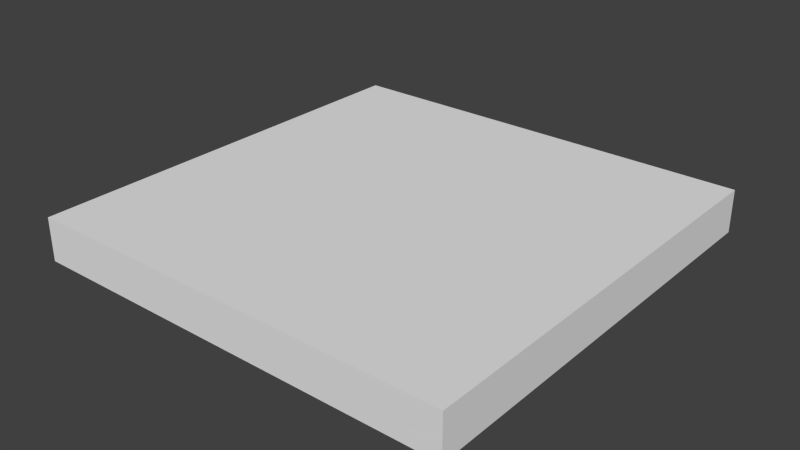 # Source: saw.blend  (saved by Blender 2.68.0; exported with 4.5.12 LTS)
import bpy
from mathutils import Matrix  # noqa: F401  (used for matrix-valued properties, if any)

bpy.ops.wm.read_factory_settings(use_empty=True)
scene = bpy.context.scene
scene.name = 'Scene'

# ---- collections
col_collection_1 = bpy.data.collections.new('Collection 1'); scene.collection.children.link(col_collection_1)

# ---- materials (node trees are filled in below, after node groups)
mat_saw = bpy.data.materials.new('saw')
mat_saw.alpha_threshold = 0.0
mat_saw.use_transparent_shadow = False
mat_saw.preview_render_type = 'CUBE'
mat_saw.roughness = 0.5
mat_saw.line_color = (0.0, 0.0, 0.0, 1.0)

# ---- material node trees

# ---- world
world_world = bpy.data.worlds.new('World'); scene.world = world_world
world_world.color = (0.05088, 0.05088, 0.05088)
world_world.use_sun_shadow = False
world_world.sun_shadow_jitter_overblur = 0.0
world_world.cycles.sampling_method = 'MANUAL'
world_world.cycles.sample_map_resolution = 256

# ---- meshes
me_saw = bpy.data.meshes.new('saw')
me_saw.from_pydata([(-0.5, -0.5, -0.05), (-0.5, 0.5, -0.05), (0.5, 0.5, -0.05), (0.5, -0.5, -0.05), (-0.5, -0.5, 0.05), (-0.5, 0.5, 0.05), (0.5, 0.5, 0.05), (0.5, -0.5, 0.05)], [], [(4, 5, 1, 0), (5, 6, 2, 1), (6, 7, 3, 2), (7, 4, 0, 3), (0, 1, 2, 3), (7, 6, 5, 4)])
_uv = me_saw.uv_layers.new(name='UVMap')
_uv.uv.foreach_set('vector', [0.2158, 0.8164, 0.1634, 0.8164, 0.1906, 0.7936, 0.1931, 0.791, 0.1634, 0.8164, 0.1617, 0.7605, 0.1869, 0.7901, 0.1906, 0.7936, 0.1617, 0.7605, 0.2172, 0.7655, 0.1907, 0.7877, 0.1869, 0.7901, 0.2172, 0.7655, 0.2158, 0.8164, 0.1931, 0.791, 0.1907, 0.7877, 0.8904, 0.3707, 0.8904, 0.3164, 0.836, 0.3281, 0.836, 0.3665, 0.0, 0.0, 1.0, 0.0, 1.0, 1.0, 0.0, 1.0])
me_saw.materials.append(mat_saw)
me_saw.use_remesh_preserve_volume = False
me_saw.use_remesh_preserve_attributes = False
me_saw.use_mirror_vertex_groups = False
me_saw.update()

# ---- objects
ob_saw = bpy.data.objects.new('saw', me_saw)

# ---- transforms, parenting, visibility, modifiers, constraints
ob_saw.location = (0.0, 0.0, 0.0)
ob_saw.lineart.crease_threshold = 0.0

# ---- collection membership
col_collection_1.objects.link(ob_saw)

# ---- scene / render settings (as saved in the file)
scene.frame_start = 1; scene.frame_end = 250; scene.frame_set(12)
scene.render.engine = 'BLENDER_EEVEE_NEXT'
scene.render.image_settings.color_mode = 'RGB'
scene.render.image_settings.compression = 90
scene.render.resolution_percentage = 50
scene.render.dither_intensity = 0.0
scene.cycles.use_denoising = False
scene.cycles.samples = 10
scene.cycles.sampling_pattern = 'TABULATED_SOBOL'
scene.cycles.light_sampling_threshold = 0.0
scene.cycles.use_adaptive_sampling = False
scene.cycles.use_light_tree = False
scene.cycles.blur_glossy = 0.0
scene.cycles.volume_bounces = 1
scene.cycles.pixel_filter_type = 'GAUSSIAN'
scene.cycles.sample_clamp_indirect = 0.0
scene.view_settings.view_transform = 'Standard'
bpy.context.view_layer.update()

# ---- added for rendering (the .blend has no active camera and no usable light): camera, sun
cam_auto = bpy.data.cameras.new('AutoCamera')
cam_auto.lens = 50.0
cam_auto.sensor_width = 36.0
cam_auto.clip_end = 1000.0
ob_auto_camera = bpy.data.objects.new('AutoCamera', cam_auto)
scene.collection.objects.link(ob_auto_camera)
ob_auto_camera.location = (1.31173, -1.57408, 1.04939)
ob_auto_camera.rotation_euler = (1.09748, -7.21219e-08, 0.694738)
scene.camera = ob_auto_camera
light_auto_sun = bpy.data.lights.new('AutoSun', 'SUN')
light_auto_sun.energy = 3.0
light_auto_sun.angle = 0.0523599
ob_auto_sun = bpy.data.objects.new('AutoSun', light_auto_sun)
scene.collection.objects.link(ob_auto_sun)
ob_auto_sun.rotation_euler = (0.872665, 0.174533, 0.523599)
bpy.context.view_layer.update()
